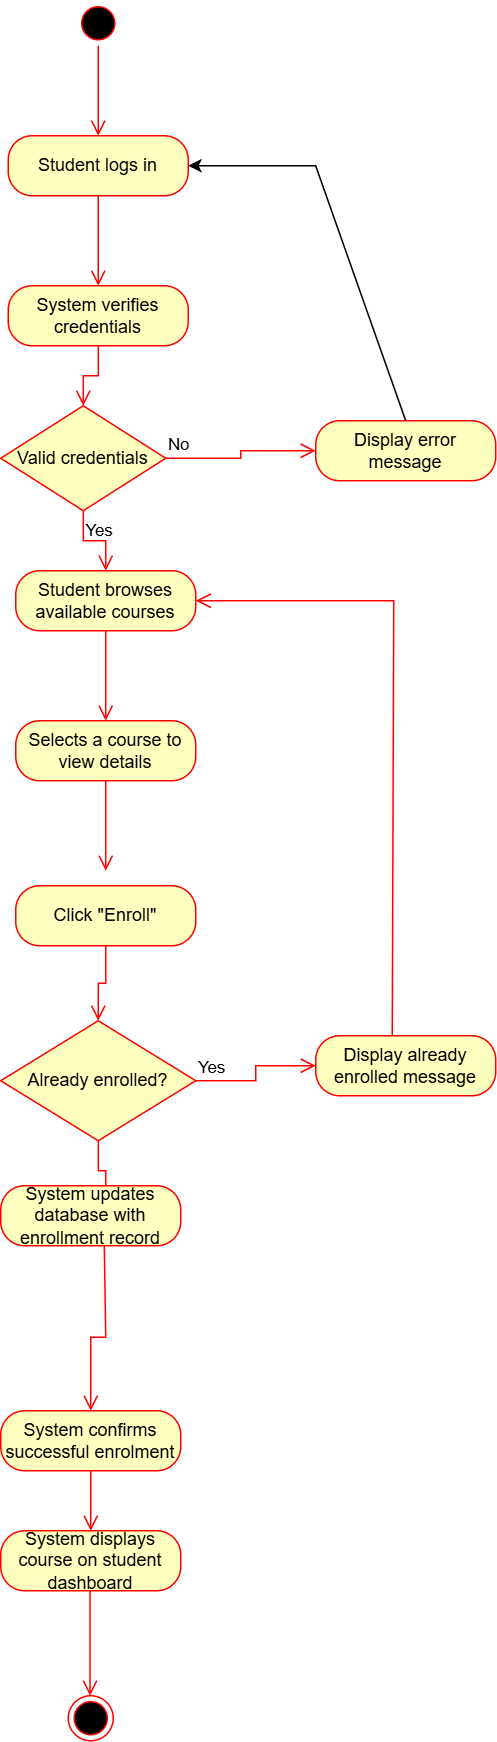

The diagram above was exported from draw.io. Its source (the exported page's mxGraphModel, read from the mxfile embedded in the PNG):
<mxGraphModel dx="830" dy="418" grid="1" gridSize="10" guides="1" tooltips="1" connect="1" arrows="1" fold="1" page="1" pageScale="1" pageWidth="827" pageHeight="1169" math="0" shadow="0">
  <root>
    <mxCell id="0" />
    <mxCell id="1" parent="0" />
    <mxCell id="inZbfdD8bhafHhwBgNSv-4" value="" style="ellipse;html=1;shape=startState;fillColor=#000000;strokeColor=#ff0000;" parent="1" vertex="1">
      <mxGeometry x="100" y="20" width="30" height="30" as="geometry" />
    </mxCell>
    <mxCell id="inZbfdD8bhafHhwBgNSv-5" value="" style="edgeStyle=orthogonalEdgeStyle;html=1;verticalAlign=bottom;endArrow=open;endSize=8;strokeColor=#ff0000;rounded=0;" parent="1" source="inZbfdD8bhafHhwBgNSv-4" edge="1">
      <mxGeometry relative="1" as="geometry">
        <mxPoint x="115" y="110" as="targetPoint" />
      </mxGeometry>
    </mxCell>
    <mxCell id="inZbfdD8bhafHhwBgNSv-12" value="System verifies credentials" style="rounded=1;whiteSpace=wrap;html=1;arcSize=40;fontColor=#000000;fillColor=#ffffc0;strokeColor=#ff0000;" parent="1" vertex="1">
      <mxGeometry x="55" y="210" width="120" height="40" as="geometry" />
    </mxCell>
    <mxCell id="inZbfdD8bhafHhwBgNSv-13" value="" style="edgeStyle=orthogonalEdgeStyle;html=1;verticalAlign=bottom;endArrow=open;endSize=8;strokeColor=#ff0000;rounded=0;entryX=0.5;entryY=0;entryDx=0;entryDy=0;" parent="1" source="inZbfdD8bhafHhwBgNSv-12" target="inZbfdD8bhafHhwBgNSv-16" edge="1">
      <mxGeometry relative="1" as="geometry">
        <mxPoint x="120" y="300" as="targetPoint" />
      </mxGeometry>
    </mxCell>
    <mxCell id="inZbfdD8bhafHhwBgNSv-14" value="Student logs in" style="rounded=1;whiteSpace=wrap;html=1;arcSize=40;fontColor=#000000;fillColor=#ffffc0;strokeColor=#ff0000;" parent="1" vertex="1">
      <mxGeometry x="55" y="110" width="120" height="40" as="geometry" />
    </mxCell>
    <mxCell id="inZbfdD8bhafHhwBgNSv-15" value="" style="edgeStyle=orthogonalEdgeStyle;html=1;verticalAlign=bottom;endArrow=open;endSize=8;strokeColor=#ff0000;rounded=0;" parent="1" source="inZbfdD8bhafHhwBgNSv-14" edge="1">
      <mxGeometry relative="1" as="geometry">
        <mxPoint x="115" y="210" as="targetPoint" />
      </mxGeometry>
    </mxCell>
    <mxCell id="inZbfdD8bhafHhwBgNSv-16" value="Valid credentials" style="rhombus;whiteSpace=wrap;html=1;fontColor=#000000;fillColor=#ffffc0;strokeColor=#ff0000;" parent="1" vertex="1">
      <mxGeometry x="50" y="290" width="110" height="70" as="geometry" />
    </mxCell>
    <mxCell id="inZbfdD8bhafHhwBgNSv-17" value="No" style="edgeStyle=orthogonalEdgeStyle;html=1;align=left;verticalAlign=bottom;endArrow=open;endSize=8;strokeColor=#ff0000;rounded=0;" parent="1" source="inZbfdD8bhafHhwBgNSv-16" edge="1">
      <mxGeometry x="-1" relative="1" as="geometry">
        <mxPoint x="260" y="320" as="targetPoint" />
        <mxPoint as="offset" />
      </mxGeometry>
    </mxCell>
    <mxCell id="inZbfdD8bhafHhwBgNSv-18" value="Yes" style="edgeStyle=orthogonalEdgeStyle;html=1;align=left;verticalAlign=top;endArrow=open;endSize=8;strokeColor=#ff0000;rounded=0;" parent="1" source="inZbfdD8bhafHhwBgNSv-16" edge="1">
      <mxGeometry x="-1" relative="1" as="geometry">
        <mxPoint x="120" y="400" as="targetPoint" />
      </mxGeometry>
    </mxCell>
    <mxCell id="inZbfdD8bhafHhwBgNSv-19" value="Display error message" style="rounded=1;whiteSpace=wrap;html=1;arcSize=40;fontColor=#000000;fillColor=#ffffc0;strokeColor=#ff0000;" parent="1" vertex="1">
      <mxGeometry x="260" y="300" width="120" height="40" as="geometry" />
    </mxCell>
    <mxCell id="inZbfdD8bhafHhwBgNSv-21" value="Student browses available courses" style="rounded=1;whiteSpace=wrap;html=1;arcSize=40;fontColor=#000000;fillColor=#ffffc0;strokeColor=#ff0000;" parent="1" vertex="1">
      <mxGeometry x="60" y="400" width="120" height="40" as="geometry" />
    </mxCell>
    <mxCell id="inZbfdD8bhafHhwBgNSv-22" value="" style="edgeStyle=orthogonalEdgeStyle;html=1;verticalAlign=bottom;endArrow=open;endSize=8;strokeColor=#ff0000;rounded=0;" parent="1" source="inZbfdD8bhafHhwBgNSv-21" edge="1">
      <mxGeometry relative="1" as="geometry">
        <mxPoint x="120" y="500" as="targetPoint" />
      </mxGeometry>
    </mxCell>
    <mxCell id="inZbfdD8bhafHhwBgNSv-23" value="Selects a course to view details" style="rounded=1;whiteSpace=wrap;html=1;arcSize=40;fontColor=#000000;fillColor=#ffffc0;strokeColor=#ff0000;" parent="1" vertex="1">
      <mxGeometry x="60" y="500" width="120" height="40" as="geometry" />
    </mxCell>
    <mxCell id="inZbfdD8bhafHhwBgNSv-24" value="" style="edgeStyle=orthogonalEdgeStyle;html=1;verticalAlign=bottom;endArrow=open;endSize=8;strokeColor=#ff0000;rounded=0;" parent="1" source="inZbfdD8bhafHhwBgNSv-23" edge="1">
      <mxGeometry relative="1" as="geometry">
        <mxPoint x="120" y="600" as="targetPoint" />
      </mxGeometry>
    </mxCell>
    <mxCell id="inZbfdD8bhafHhwBgNSv-25" value="Click &quot;Enroll&quot;" style="rounded=1;whiteSpace=wrap;html=1;arcSize=40;fontColor=#000000;fillColor=#ffffc0;strokeColor=#ff0000;" parent="1" vertex="1">
      <mxGeometry x="60" y="610" width="120" height="40" as="geometry" />
    </mxCell>
    <mxCell id="inZbfdD8bhafHhwBgNSv-26" value="" style="edgeStyle=orthogonalEdgeStyle;html=1;verticalAlign=bottom;endArrow=open;endSize=8;strokeColor=#ff0000;rounded=0;entryX=0.5;entryY=0;entryDx=0;entryDy=0;" parent="1" source="inZbfdD8bhafHhwBgNSv-25" target="inZbfdD8bhafHhwBgNSv-30" edge="1">
      <mxGeometry relative="1" as="geometry">
        <mxPoint x="120" y="710" as="targetPoint" />
      </mxGeometry>
    </mxCell>
    <mxCell id="inZbfdD8bhafHhwBgNSv-30" value="Already enrolled?" style="rhombus;whiteSpace=wrap;html=1;fontColor=#000000;fillColor=#ffffc0;strokeColor=#ff0000;" parent="1" vertex="1">
      <mxGeometry x="50" y="700" width="130" height="80" as="geometry" />
    </mxCell>
    <mxCell id="inZbfdD8bhafHhwBgNSv-31" value="Yes" style="edgeStyle=orthogonalEdgeStyle;html=1;align=left;verticalAlign=bottom;endArrow=open;endSize=8;strokeColor=#ff0000;rounded=0;" parent="1" source="inZbfdD8bhafHhwBgNSv-30" edge="1">
      <mxGeometry x="-1" relative="1" as="geometry">
        <mxPoint x="260" y="730" as="targetPoint" />
        <mxPoint as="offset" />
      </mxGeometry>
    </mxCell>
    <mxCell id="inZbfdD8bhafHhwBgNSv-32" value="" style="edgeStyle=orthogonalEdgeStyle;html=1;align=left;verticalAlign=top;endArrow=open;endSize=8;strokeColor=#ff0000;rounded=0;entryX=0.5;entryY=0;entryDx=0;entryDy=0;" parent="1" source="inZbfdD8bhafHhwBgNSv-30" edge="1">
      <mxGeometry x="-1" relative="1" as="geometry">
        <mxPoint x="120" y="820" as="targetPoint" />
      </mxGeometry>
    </mxCell>
    <mxCell id="inZbfdD8bhafHhwBgNSv-34" value="" style="edgeStyle=orthogonalEdgeStyle;html=1;verticalAlign=bottom;endArrow=open;endSize=8;strokeColor=#ff0000;rounded=0;" parent="1" edge="1" source="inZbfdD8bhafHhwBgNSv-40">
      <mxGeometry relative="1" as="geometry">
        <mxPoint x="110" y="1040" as="targetPoint" />
        <mxPoint x="120" y="860" as="sourcePoint" />
      </mxGeometry>
    </mxCell>
    <mxCell id="inZbfdD8bhafHhwBgNSv-35" value="" style="ellipse;html=1;shape=endState;fillColor=#000000;strokeColor=#ff0000;" parent="1" vertex="1">
      <mxGeometry x="95" y="1150" width="30" height="30" as="geometry" />
    </mxCell>
    <mxCell id="inZbfdD8bhafHhwBgNSv-36" value="Display already enrolled message" style="rounded=1;whiteSpace=wrap;html=1;arcSize=40;fontColor=#000000;fillColor=#ffffc0;strokeColor=#ff0000;" parent="1" vertex="1">
      <mxGeometry x="260" y="710" width="120" height="40" as="geometry" />
    </mxCell>
    <mxCell id="inZbfdD8bhafHhwBgNSv-42" value="" style="endArrow=classic;html=1;rounded=0;entryX=1;entryY=0.5;entryDx=0;entryDy=0;exitX=0.5;exitY=0;exitDx=0;exitDy=0;" parent="1" source="inZbfdD8bhafHhwBgNSv-19" target="inZbfdD8bhafHhwBgNSv-14" edge="1">
      <mxGeometry width="50" height="50" relative="1" as="geometry">
        <mxPoint x="340" y="130" as="sourcePoint" />
        <mxPoint x="440" y="250" as="targetPoint" />
        <Array as="points">
          <mxPoint x="260" y="130" />
        </Array>
      </mxGeometry>
    </mxCell>
    <mxCell id="HRvf8MlSm-QJE6_DuSpY-61" value="" style="edgeStyle=orthogonalEdgeStyle;html=1;verticalAlign=bottom;endArrow=open;endSize=8;strokeColor=#ff0000;rounded=0;exitX=0.575;exitY=0.975;exitDx=0;exitDy=0;exitPerimeter=0;" edge="1" parent="1" source="HRvf8MlSm-QJE6_DuSpY-66" target="inZbfdD8bhafHhwBgNSv-40">
      <mxGeometry relative="1" as="geometry">
        <mxPoint x="120" y="920" as="targetPoint" />
        <mxPoint x="120" y="860" as="sourcePoint" />
        <Array as="points">
          <mxPoint x="120" y="849" />
          <mxPoint x="120" y="911" />
          <mxPoint x="110" y="911" />
        </Array>
      </mxGeometry>
    </mxCell>
    <mxCell id="inZbfdD8bhafHhwBgNSv-40" value="System confirms successful enrolment" style="rounded=1;whiteSpace=wrap;html=1;arcSize=40;fontColor=#000000;fillColor=#ffffc0;strokeColor=#ff0000;" parent="1" vertex="1">
      <mxGeometry x="50" y="960" width="120" height="40" as="geometry" />
    </mxCell>
    <mxCell id="HRvf8MlSm-QJE6_DuSpY-66" value="System updates database with enrollment record" style="rounded=1;whiteSpace=wrap;html=1;arcSize=40;fontColor=#000000;fillColor=#ffffc0;strokeColor=#ff0000;" vertex="1" parent="1">
      <mxGeometry x="50" y="810" width="120" height="40" as="geometry" />
    </mxCell>
    <mxCell id="HRvf8MlSm-QJE6_DuSpY-68" value="System displays course on student dashboard" style="rounded=1;whiteSpace=wrap;html=1;arcSize=40;fontColor=#000000;fillColor=#ffffc0;strokeColor=#ff0000;" vertex="1" parent="1">
      <mxGeometry x="50" y="1040" width="120" height="40" as="geometry" />
    </mxCell>
    <mxCell id="HRvf8MlSm-QJE6_DuSpY-72" value="" style="edgeStyle=orthogonalEdgeStyle;html=1;verticalAlign=bottom;endArrow=open;endSize=8;strokeColor=#ff0000;rounded=0;" edge="1" parent="1">
      <mxGeometry relative="1" as="geometry">
        <mxPoint x="109.5" y="1150" as="targetPoint" />
        <mxPoint x="109.5" y="1080" as="sourcePoint" />
      </mxGeometry>
    </mxCell>
    <mxCell id="HRvf8MlSm-QJE6_DuSpY-83" value="" style="edgeStyle=orthogonalEdgeStyle;html=1;verticalAlign=bottom;endArrow=open;endSize=8;strokeColor=#ff0000;rounded=0;exitX=0.425;exitY=0;exitDx=0;exitDy=0;exitPerimeter=0;entryX=1;entryY=0.5;entryDx=0;entryDy=0;" edge="1" source="inZbfdD8bhafHhwBgNSv-36" parent="1" target="inZbfdD8bhafHhwBgNSv-21">
      <mxGeometry relative="1" as="geometry">
        <mxPoint x="311.95238095238074" y="420" as="targetPoint" />
        <mxPoint x="312" y="500" as="sourcePoint" />
        <Array as="points">
          <mxPoint x="312" y="710" />
          <mxPoint x="312" y="420" />
        </Array>
      </mxGeometry>
    </mxCell>
  </root>
</mxGraphModel>